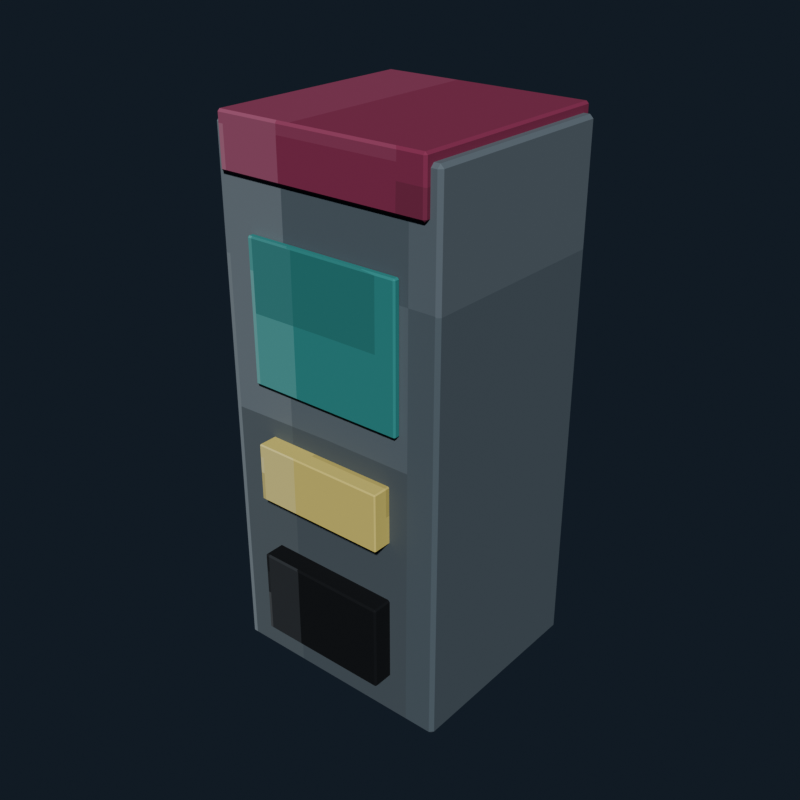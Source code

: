# Source: arcade_token_changer.blend  (saved by Blender 5.2.44; exported with 4.5.12 LTS)
import bpy
from mathutils import Matrix  # noqa: F401  (used for matrix-valued properties, if any)

bpy.ops.wm.read_factory_settings(use_empty=True)
scene = bpy.context.scene
scene.name = 'Scene'

# ---- collections
col_collection = bpy.data.collections.new('Collection'); scene.collection.children.link(col_collection)

# ---- images (referenced by path relative to the original .blend; pixels are not part of the script)
import os
ASSET_DIR = os.environ.get("B2B_ASSET_DIR", "")  # directory of the original .blend (textures are referenced by path, not embedded)
HERE = os.path.dirname(os.path.abspath(__file__))  # packed textures are extracted next to this script under _unpacked/

def load_image(name, relpath, width, height, colorspace="sRGB"):
    """Load a texture the original file referenced (path relative to the .blend, or extracted next to this script)."""
    p = next((c for c in (os.path.join(HERE, relpath), os.path.join(ASSET_DIR, relpath)) if relpath and os.path.exists(c)), "")
    if p:
        img = bpy.data.images.load(p, check_existing=True)
        img.name = name
    else:  # same state as the original file: an image datablock whose file is absent (Cycles renders it pink)
        img = bpy.data.images.new(name, width, height)
        img.source = "FILE"
        img.filepath = "//" + (relpath or name)
    img.colorspace_settings.name = colorspace
    return img
img_arcade_token_changer_pixel_atlas = load_image('arcade_token_changer_pixel_atlas', '_unpacked/arcade_token_changer_pixel_atlas.9a39ce30.png', 192, 16, 'sRGB')

# ---- materials (node trees are filled in below, after node groups)
mat_arcade_token_changer_pixel_paint = bpy.data.materials.new('Arcade Token Changer pixel paint')

# ---- material node trees
mat_arcade_token_changer_pixel_paint.use_nodes = True; mat_arcade_token_changer_pixel_paint.node_tree.nodes.clear()
_N = mat_arcade_token_changer_pixel_paint.node_tree.nodes; _L = mat_arcade_token_changer_pixel_paint.node_tree.links
n0 = _N.new('ShaderNodeBsdfPrincipled'); n0.name = 'Principled BSDF'; n0.location = (-200, 100)
n0.inputs[1].default_value = 0.06
n0.inputs[2].default_value = 0.88
n0.inputs[10].default_value = 0.005
n1 = _N.new('ShaderNodeOutputMaterial'); n1.name = 'Material Output'; n1.location = (200, 100)
n2 = _N.new('ShaderNodeTexImage'); n2.name = 'Image Texture'; n2.location = (0, 0)
n2.image = img_arcade_token_changer_pixel_atlas
n2.interpolation = 'Closest'
_L.new(n0.outputs[0], n1.inputs[0])
_L.new(n2.outputs[0], n0.inputs[0])
n1.is_active_output = True

# ---- world
world_world = bpy.data.worlds.new('World'); scene.world = world_world
world_world.use_nodes = True; world_world.node_tree.nodes.clear()
_N = world_world.node_tree.nodes; _L = world_world.node_tree.links
n0 = _N.new('ShaderNodeOutputWorld'); n0.name = 'World Output'; n0.location = (200, 100)
n1 = _N.new('ShaderNodeBackground'); n1.name = 'Background'; n1.location = (-200, 100)
n1.inputs[0].default_value = (0.04314, 0.06275, 0.09412, 1.0)
n1.inputs[1].default_value = 0.36
_L.new(n1.outputs[0], n0.inputs[0])
n0.is_active_output = True
world_world.color = (0.05088, 0.05088, 0.05088)
world_world.sun_shadow_jitter_overblur = 0.0

# ---- meshes
me_cube = bpy.data.meshes.new('Cube')
me_cube.from_pydata([(-0.398, -0.348, -0.92), (-0.398, -0.36, -0.908), (-0.41, -0.348, -0.908), (-0.398, -0.36, 0.908), (-0.398, -0.348, 0.92), (-0.41, -0.348, 0.908), (-0.398, 0.348, -0.92), (-0.41, 0.348, -0.908), (-0.398, 0.36, -0.908), (-0.398, 0.348, 0.92), (-0.398, 0.36, 0.908), (-0.41, 0.348, 0.908), (0.398, -0.348, -0.92), (0.41, -0.348, -0.908), (0.398, -0.36, -0.908), (0.398, -0.348, 0.92), (0.398, -0.36, 0.908), (0.41, -0.348, 0.908), (0.398, 0.348, -0.92), (0.398, 0.36, -0.908), (0.41, 0.348, -0.908), (0.398, 0.348, 0.92), (0.41, 0.348, 0.908), (0.398, 0.36, 0.908)], [], [(0, 1, 2), (3, 4, 5), (6, 7, 8), (9, 10, 11), (12, 13, 14), (15, 16, 17), (18, 19, 20), (21, 22, 23), (6, 0, 2, 7), (1, 3, 5, 2), (4, 9, 11, 5), (10, 8, 7, 11), (18, 6, 8, 19), (9, 21, 23, 10), (22, 20, 19, 23), (12, 18, 20, 13), (21, 15, 17, 22), (16, 14, 13, 17), (0, 12, 14, 1), (15, 4, 3, 16), (6, 18, 12, 0), (2, 5, 11, 7), (14, 16, 3, 1), (21, 9, 4, 15), (8, 10, 23, 19), (20, 22, 17, 13)])
_uv = me_cube.uv_layers.new(name='UVMap')
_uv.uv.foreach_set('vector', [0.1808, 0.7188, 0.1808, 0.7225, 0.1805, 0.7188, 0.2175, 0.9417, 0.2176, 0.9417, 0.2175, 0.945, 0.1808, 0.5037, 0.1805, 0.5037, 0.1808, 0.5, 0.2176, 0.2784, 0.2175, 0.2808, 0.2175, 0.2747, 0.1988, 0.7188, 0.1992, 0.7188, 0.199, 0.7241, 0.2177, 0.7223, 0.2175, 0.7258, 0.2175, 0.7197, 0.1988, 0.5037, 0.199, 0.4984, 0.1992, 0.5037, 0.2177, 0.502, 0.2175, 0.5037, 0.2175, 0.4976, 0.1808, 0.5037, 0.1808, 0.7188, 0.1805, 0.7188, 0.1805, 0.5037, 0.1992, 0.055, 0.2175, 0.055, 0.2175, 0.05871, 0.1992, 0.05871, 0.2176, 0.05871, 0.2176, 0.2784, 0.2175, 0.2747, 0.2175, 0.05871, 0.2175, 0.2808, 0.1992, 0.2808, 0.1992, 0.2738, 0.2175, 0.2747, 0.1988, 0.5037, 0.1808, 0.5037, 0.1808, 0.5, 0.199, 0.4984, 0.2176, 0.2784, 0.2177, 0.502, 0.2175, 0.4976, 0.2175, 0.2808, 0.2175, 0.5037, 0.1992, 0.5037, 0.199, 0.4984, 0.2175, 0.4976, 0.1988, 0.7188, 0.1988, 0.5037, 0.1992, 0.5037, 0.1992, 0.7188, 0.2177, 0.502, 0.2177, 0.7223, 0.2175, 0.7197, 0.2175, 0.5037, 0.2175, 0.7258, 0.199, 0.7241, 0.1992, 0.7188, 0.2175, 0.7197, 0.1808, 0.7188, 0.1988, 0.7188, 0.199, 0.7241, 0.1808, 0.7225, 0.2177, 0.7223, 0.2176, 0.9417, 0.2175, 0.9417, 0.2175, 0.7258, 0.1808, 0.5037, 0.1988, 0.5037, 0.1988, 0.7188, 0.1808, 0.7188, 0.1992, 0.05871, 0.2175, 0.05871, 0.2175, 0.2747, 0.1992, 0.2738, 0.199, 0.7241, 0.2175, 0.7258, 0.2175, 0.9417, 0.1992, 0.9417, 0.2177, 0.502, 0.2359, 0.5037, 0.2359, 0.7188, 0.2177, 0.7223, 0.1992, 0.2808, 0.2175, 0.2808, 0.2175, 0.4976, 0.199, 0.4984, 0.1992, 0.5037, 0.2175, 0.5037, 0.2175, 0.7197, 0.1992, 0.7188])
me_cube.materials.append(mat_arcade_token_changer_pixel_paint)
me_cube.update()
me_cube_001 = bpy.data.meshes.new('Cube.001')
me_cube_001.from_pydata([(-0.3692, -0.372, -0.09), (-0.3692, -0.38, -0.082), (-0.3772, -0.372, -0.082), (-0.3692, -0.38, 0.082), (-0.3692, -0.372, 0.09), (-0.3772, -0.372, 0.082), (-0.3692, 0.372, -0.09), (-0.3772, 0.372, -0.082), (-0.3692, 0.38, -0.082), (-0.3692, 0.372, 0.09), (-0.3692, 0.38, 0.082), (-0.3772, 0.372, 0.082), (0.3692, -0.372, -0.09), (0.3772, -0.372, -0.082), (0.3692, -0.38, -0.082), (0.3692, -0.372, 0.09), (0.3692, -0.38, 0.082), (0.3772, -0.372, 0.082), (0.3692, 0.372, -0.09), (0.3692, 0.38, -0.082), (0.3772, 0.372, -0.082), (0.3692, 0.372, 0.09), (0.3772, 0.372, 0.082), (0.3692, 0.38, 0.082)], [], [(0, 1, 2), (3, 4, 5), (6, 7, 8), (9, 10, 11), (12, 13, 14), (15, 16, 17), (18, 19, 20), (21, 22, 23), (6, 0, 2, 7), (1, 3, 5, 2), (4, 9, 11, 5), (10, 8, 7, 11), (18, 6, 8, 19), (9, 21, 23, 10), (22, 20, 19, 23), (12, 18, 20, 13), (21, 15, 17, 22), (16, 14, 13, 17), (0, 12, 14, 1), (15, 4, 3, 16), (6, 18, 12, 0), (2, 5, 11, 7), (14, 16, 3, 1), (21, 9, 4, 15), (8, 10, 23, 19), (20, 22, 17, 13)])
_uv = me_cube_001.uv_layers.new(name='UVMap')
_uv.uv.foreach_set('vector', [0.6807, 0.7202, 0.6807, 0.7225, 0.6805, 0.7202, 0.7168, 0.9426, 0.7176, 0.9426, 0.7168, 0.945, 0.6807, 0.5023, 0.6805, 0.5023, 0.6807, 0.5, 0.7176, 0.2783, 0.7168, 0.2799, 0.7168, 0.2757, 0.6989, 0.7202, 0.6997, 0.7202, 0.6994, 0.7237, 0.7177, 0.7225, 0.7168, 0.7249, 0.7168, 0.7207, 0.6989, 0.5023, 0.6994, 0.4988, 0.6997, 0.5023, 0.7177, 0.5012, 0.7168, 0.5023, 0.7168, 0.4982, 0.6807, 0.5023, 0.6807, 0.7202, 0.6805, 0.7202, 0.6805, 0.5023, 0.6999, 0.055, 0.7168, 0.055, 0.7168, 0.05734, 0.6999, 0.05734, 0.7176, 0.05734, 0.7176, 0.2783, 0.7168, 0.2757, 0.7168, 0.05734, 0.7168, 0.2799, 0.6999, 0.2799, 0.6999, 0.2752, 0.7168, 0.2757, 0.6989, 0.5023, 0.6807, 0.5023, 0.6807, 0.5, 0.6994, 0.4988, 0.7176, 0.2783, 0.7177, 0.5012, 0.7168, 0.4982, 0.7168, 0.2799, 0.7168, 0.5023, 0.6997, 0.5023, 0.6994, 0.4988, 0.7168, 0.4982, 0.6989, 0.7202, 0.6989, 0.5023, 0.6997, 0.5023, 0.6997, 0.7202, 0.7177, 0.5012, 0.7177, 0.7225, 0.7168, 0.7207, 0.7168, 0.5023, 0.7168, 0.7249, 0.6994, 0.7237, 0.6997, 0.7202, 0.7168, 0.7207, 0.6807, 0.7202, 0.6989, 0.7202, 0.6994, 0.7237, 0.6807, 0.7225, 0.7177, 0.7225, 0.7176, 0.9426, 0.7168, 0.9426, 0.7168, 0.7249, 0.6807, 0.5023, 0.6989, 0.5023, 0.6989, 0.7202, 0.6807, 0.7202, 0.6999, 0.05734, 0.7168, 0.05734, 0.7168, 0.2757, 0.6999, 0.2752, 0.6994, 0.7237, 0.7168, 0.7249, 0.7168, 0.9426, 0.6999, 0.9426, 0.7177, 0.5012, 0.7359, 0.5023, 0.7359, 0.7202, 0.7177, 0.7225, 0.6999, 0.2799, 0.7168, 0.2799, 0.7168, 0.4982, 0.6994, 0.4988, 0.6997, 0.5023, 0.7168, 0.5023, 0.7168, 0.7207, 0.6997, 0.7202])
me_cube_001.materials.append(mat_arcade_token_changer_pixel_paint)
me_cube_001.update()
me_cube_002 = bpy.data.meshes.new('Cube.002')
me_cube_002.from_pydata([(-0.2733, -0.007, -0.24), (-0.2733, -0.0125, -0.2345), (-0.2788, -0.007, -0.2345), (-0.2733, -0.0125, 0.2345), (-0.2733, -0.007, 0.24), (-0.2788, -0.007, 0.2345), (-0.2733, 0.007, -0.24), (-0.2788, 0.007, -0.2345), (-0.2733, 0.0125, -0.2345), (-0.2733, 0.007, 0.24), (-0.2733, 0.0125, 0.2345), (-0.2788, 0.007, 0.2345), (0.2733, -0.007, -0.24), (0.2788, -0.007, -0.2345), (0.2733, -0.0125, -0.2345), (0.2733, -0.007, 0.24), (0.2733, -0.0125, 0.2345), (0.2788, -0.007, 0.2345), (0.2733, 0.007, -0.24), (0.2733, 0.0125, -0.2345), (0.2788, 0.007, -0.2345), (0.2733, 0.007, 0.24), (0.2788, 0.007, 0.2345), (0.2733, 0.0125, 0.2345)], [], [(0, 1, 2), (3, 4, 5), (6, 7, 8), (9, 10, 11), (12, 13, 14), (15, 16, 17), (18, 19, 20), (21, 22, 23), (6, 0, 2, 7), (1, 3, 5, 2), (4, 9, 11, 5), (10, 8, 7, 11), (18, 6, 8, 19), (9, 21, 23, 10), (22, 20, 19, 23), (12, 18, 20, 13), (21, 15, 17, 22), (16, 14, 13, 17), (0, 12, 14, 1), (15, 4, 3, 16), (6, 18, 12, 0), (2, 5, 11, 7), (14, 16, 3, 1), (21, 9, 4, 15), (8, 10, 23, 19), (20, 22, 17, 13)])
_uv = me_cube_002.uv_layers.new(name='UVMap')
_uv.uv.foreach_set('vector', [0.514, 0.6736, 0.514, 0.7225, 0.5139, 0.6736, 0.5507, 0.9428, 0.5509, 0.9428, 0.5507, 0.945, 0.514, 0.549, 0.5139, 0.5489, 0.514, 0.5, 0.5509, 0.2626, 0.5507, 0.2797, 0.5507, 0.2408, 0.5322, 0.6736, 0.5326, 0.6736, 0.5324, 0.7236, 0.551, 0.6991, 0.5507, 0.7247, 0.5507, 0.6858, 0.5322, 0.5489, 0.5324, 0.4989, 0.5326, 0.5489, 0.551, 0.5362, 0.5507, 0.549, 0.5507, 0.4984, 0.514, 0.549, 0.514, 0.6736, 0.5139, 0.6736, 0.5139, 0.5489, 0.5326, 0.055, 0.5507, 0.055, 0.5507, 0.1039, 0.5326, 0.1039, 0.5509, 0.1039, 0.5509, 0.2626, 0.5507, 0.2408, 0.5507, 0.1039, 0.5507, 0.2797, 0.5326, 0.2797, 0.5326, 0.2286, 0.5507, 0.2408, 0.5322, 0.5489, 0.514, 0.549, 0.514, 0.5, 0.5324, 0.4989, 0.5509, 0.2626, 0.551, 0.5362, 0.5507, 0.4984, 0.5507, 0.2797, 0.5507, 0.549, 0.5326, 0.5489, 0.5324, 0.4989, 0.5507, 0.4984, 0.5322, 0.6736, 0.5322, 0.5489, 0.5326, 0.5489, 0.5326, 0.6736, 0.551, 0.5362, 0.551, 0.6991, 0.5507, 0.6858, 0.5507, 0.549, 0.5507, 0.7247, 0.5324, 0.7236, 0.5326, 0.6736, 0.5507, 0.6858, 0.514, 0.6736, 0.5322, 0.6736, 0.5324, 0.7236, 0.514, 0.7225, 0.551, 0.6991, 0.5509, 0.9428, 0.5507, 0.9428, 0.5507, 0.7247, 0.514, 0.549, 0.5322, 0.5489, 0.5322, 0.6736, 0.514, 0.6736, 0.5326, 0.1039, 0.5507, 0.1039, 0.5507, 0.2408, 0.5326, 0.2286, 0.5324, 0.7236, 0.5507, 0.7247, 0.5507, 0.9428, 0.5326, 0.9428, 0.551, 0.5362, 0.5693, 0.5489, 0.5693, 0.6736, 0.551, 0.6991, 0.5326, 0.2797, 0.5507, 0.2797, 0.5507, 0.4984, 0.5324, 0.4989, 0.5326, 0.5489, 0.5507, 0.549, 0.5507, 0.6858, 0.5326, 0.6736])
me_cube_002.materials.append(mat_arcade_token_changer_pixel_paint)
me_cube_002.update()
me_cube_003 = bpy.data.meshes.new('Cube.003')
me_cube_003.from_pydata([(-0.2338, -0.031, -0.1), (-0.2338, -0.035, -0.096), (-0.2378, -0.031, -0.096), (-0.2338, -0.035, 0.096), (-0.2338, -0.031, 0.1), (-0.2378, -0.031, 0.096), (-0.2338, 0.031, -0.1), (-0.2378, 0.031, -0.096), (-0.2338, 0.035, -0.096), (-0.2338, 0.031, 0.1), (-0.2338, 0.035, 0.096), (-0.2378, 0.031, 0.096), (0.2338, -0.031, -0.1), (0.2378, -0.031, -0.096), (0.2338, -0.035, -0.096), (0.2338, -0.031, 0.1), (0.2338, -0.035, 0.096), (0.2378, -0.031, 0.096), (0.2338, 0.031, -0.1), (0.2338, 0.035, -0.096), (0.2378, 0.031, -0.096), (0.2338, 0.031, 0.1), (0.2378, 0.031, 0.096), (0.2338, 0.035, 0.096)], [], [(0, 1, 2), (3, 4, 5), (6, 7, 8), (9, 10, 11), (12, 13, 14), (15, 16, 17), (18, 19, 20), (21, 22, 23), (6, 0, 2, 7), (1, 3, 5, 2), (4, 9, 11, 5), (10, 8, 7, 11), (18, 6, 8, 19), (9, 21, 23, 10), (22, 20, 19, 23), (12, 18, 20, 13), (21, 15, 17, 22), (16, 14, 13, 17), (0, 12, 14, 1), (15, 4, 3, 16), (6, 18, 12, 0), (2, 5, 11, 7), (14, 16, 3, 1), (21, 9, 4, 15), (8, 10, 23, 19), (20, 22, 17, 13)])
_uv = me_cube_003.uv_layers.new(name='UVMap')
_uv.uv.foreach_set('vector', [0.5973, 0.7098, 0.5973, 0.7225, 0.5972, 0.7098, 0.6339, 0.9431, 0.6343, 0.9431, 0.6339, 0.945, 0.5973, 0.5127, 0.5972, 0.5127, 0.5973, 0.5, 0.6343, 0.2745, 0.6339, 0.2794, 0.6339, 0.268, 0.6156, 0.7098, 0.616, 0.7098, 0.6158, 0.7234, 0.6343, 0.7171, 0.6339, 0.7244, 0.6339, 0.713, 0.6156, 0.5127, 0.6158, 0.4991, 0.616, 0.5127, 0.6343, 0.5091, 0.6339, 0.5127, 0.6339, 0.4986, 0.5973, 0.5127, 0.5973, 0.7098, 0.5972, 0.7098, 0.5972, 0.5127, 0.6161, 0.055, 0.6339, 0.055, 0.6339, 0.06771, 0.6161, 0.06771, 0.6343, 0.06771, 0.6343, 0.2745, 0.6339, 0.268, 0.6339, 0.06771, 0.6339, 0.2794, 0.6161, 0.2794, 0.6161, 0.2648, 0.6339, 0.268, 0.6156, 0.5127, 0.5973, 0.5127, 0.5973, 0.5, 0.6158, 0.4991, 0.6343, 0.2745, 0.6343, 0.5091, 0.6339, 0.4986, 0.6339, 0.2794, 0.6339, 0.5127, 0.616, 0.5127, 0.6158, 0.4991, 0.6339, 0.4986, 0.6156, 0.7098, 0.6156, 0.5127, 0.616, 0.5127, 0.616, 0.7098, 0.6343, 0.5091, 0.6343, 0.7171, 0.6339, 0.713, 0.6339, 0.5127, 0.6339, 0.7244, 0.6158, 0.7234, 0.616, 0.7098, 0.6339, 0.713, 0.5973, 0.7098, 0.6156, 0.7098, 0.6158, 0.7234, 0.5973, 0.7225, 0.6343, 0.7171, 0.6343, 0.9431, 0.6339, 0.9431, 0.6339, 0.7244, 0.5973, 0.5127, 0.6156, 0.5127, 0.6156, 0.7098, 0.5973, 0.7098, 0.6161, 0.06771, 0.6339, 0.06771, 0.6339, 0.268, 0.6161, 0.2648, 0.6158, 0.7234, 0.6339, 0.7244, 0.6339, 0.9431, 0.6161, 0.9431, 0.6343, 0.5091, 0.6527, 0.5127, 0.6527, 0.7098, 0.6343, 0.7171, 0.6161, 0.2794, 0.6339, 0.2794, 0.6339, 0.4986, 0.6158, 0.4991, 0.616, 0.5127, 0.6339, 0.5127, 0.6339, 0.713, 0.616, 0.7098])
me_cube_003.materials.append(mat_arcade_token_changer_pixel_paint)
me_cube_003.update()
me_cube_004 = bpy.data.meshes.new('Cube.004')
me_cube_004.from_pydata([(-0.2318, -0.034, -0.15), (-0.2318, -0.04, -0.144), (-0.2378, -0.034, -0.144), (-0.2318, -0.04, 0.144), (-0.2318, -0.034, 0.15), (-0.2378, -0.034, 0.144), (-0.2318, 0.034, -0.15), (-0.2378, 0.034, -0.144), (-0.2318, 0.04, -0.144), (-0.2318, 0.034, 0.15), (-0.2318, 0.04, 0.144), (-0.2378, 0.034, 0.144), (0.2318, -0.034, -0.15), (0.2378, -0.034, -0.144), (0.2318, -0.04, -0.144), (0.2318, -0.034, 0.15), (0.2318, -0.04, 0.144), (0.2378, -0.034, 0.144), (0.2318, 0.034, -0.15), (0.2318, 0.04, -0.144), (0.2378, 0.034, -0.144), (0.2318, 0.034, 0.15), (0.2378, 0.034, 0.144), (0.2318, 0.04, 0.144)], [], [(0, 1, 2), (3, 4, 5), (6, 7, 8), (9, 10, 11), (12, 13, 14), (15, 16, 17), (18, 19, 20), (21, 22, 23), (6, 0, 2, 7), (1, 3, 5, 2), (4, 9, 11, 5), (10, 8, 7, 11), (18, 6, 8, 19), (9, 21, 23, 10), (22, 20, 19, 23), (12, 18, 20, 13), (21, 15, 17, 22), (16, 14, 13, 17), (0, 12, 14, 1), (15, 4, 3, 16), (6, 18, 12, 0), (2, 5, 11, 7), (14, 16, 3, 1), (21, 9, 4, 15), (8, 10, 23, 19), (20, 22, 17, 13)])
_uv = me_cube_004.uv_layers.new(name='UVMap')
_uv.uv.foreach_set('vector', [0.01409, 0.7058, 0.01409, 0.7225, 0.01385, 0.7058, 0.05057, 0.9422, 0.05094, 0.9422, 0.05057, 0.945, 0.01409, 0.5167, 0.01385, 0.5167, 0.01409, 0.5, 0.05094, 0.2738, 0.05057, 0.2803, 0.05057, 0.265, 0.03216, 0.7058, 0.03267, 0.7058, 0.03246, 0.7239, 0.05105, 0.7156, 0.05057, 0.7253, 0.05057, 0.71, 0.03216, 0.5167, 0.03246, 0.4986, 0.03267, 0.5167, 0.05105, 0.5118, 0.05057, 0.5167, 0.05057, 0.4979, 0.01409, 0.5167, 0.01409, 0.7058, 0.01385, 0.7058, 0.01385, 0.5167, 0.03277, 0.055, 0.05057, 0.055, 0.05057, 0.07169, 0.03277, 0.07169, 0.05094, 0.07169, 0.05094, 0.2738, 0.05057, 0.265, 0.05057, 0.07169, 0.05057, 0.2803, 0.03277, 0.2803, 0.03277, 0.2608, 0.05057, 0.265, 0.03216, 0.5167, 0.01409, 0.5167, 0.01409, 0.5, 0.03246, 0.4986, 0.05094, 0.2738, 0.05105, 0.5118, 0.05057, 0.4979, 0.05057, 0.2803, 0.05057, 0.5167, 0.03267, 0.5167, 0.03246, 0.4986, 0.05057, 0.4979, 0.03216, 0.7058, 0.03216, 0.5167, 0.03267, 0.5167, 0.03267, 0.7058, 0.05105, 0.5118, 0.05105, 0.7156, 0.05057, 0.71, 0.05057, 0.5167, 0.05057, 0.7253, 0.03246, 0.7239, 0.03267, 0.7058, 0.05057, 0.71, 0.01409, 0.7058, 0.03216, 0.7058, 0.03246, 0.7239, 0.01409, 0.7225, 0.05105, 0.7156, 0.05094, 0.9422, 0.05057, 0.9422, 0.05057, 0.7253, 0.01409, 0.5167, 0.03216, 0.5167, 0.03216, 0.7058, 0.01409, 0.7058, 0.03277, 0.07169, 0.05057, 0.07169, 0.05057, 0.265, 0.03277, 0.2608, 0.03246, 0.7239, 0.05057, 0.7253, 0.05057, 0.9422, 0.03277, 0.9422, 0.05105, 0.5118, 0.06925, 0.5167, 0.06925, 0.7058, 0.05105, 0.7156, 0.03277, 0.2803, 0.05057, 0.2803, 0.05057, 0.4979, 0.03246, 0.4986, 0.03267, 0.5167, 0.05057, 0.5167, 0.05057, 0.71, 0.03267, 0.7058])
me_cube_004.materials.append(mat_arcade_token_changer_pixel_paint)
me_cube_004.update()

# ---- objects
ob_machinebody = bpy.data.objects.new('MachineBody', me_cube)
ob_header = bpy.data.objects.new('Header', me_cube_001)
ob_display = bpy.data.objects.new('Display', me_cube_002)
ob_control = bpy.data.objects.new('Control', me_cube_003)
ob_collectionbin = bpy.data.objects.new('CollectionBin', me_cube_004)

# ---- transforms, parenting, visibility, modifiers, constraints
ob_machinebody.location = (0.0, 0.0, 0.92)
ob_header.location = (0.0, 0.0, 1.78)
ob_display.location = (0.0, -0.371, 1.28)
ob_control.location = (0.0, -0.39, 0.76)
ob_collectionbin.location = (0.0, -0.39, 0.3)

# ---- collection membership
col_collection.objects.link(ob_machinebody)
col_collection.objects.link(ob_header)
col_collection.objects.link(ob_display)
col_collection.objects.link(ob_control)
col_collection.objects.link(ob_collectionbin)

# ---- scene / render settings (as saved in the file)
scene.frame_start = 1; scene.frame_end = 250; scene.frame_set(1)
scene.render.engine = 'BLENDER_EEVEE_NEXT'
scene.render.resolution_x = 640
scene.render.resolution_y = 640
scene.render.bake_bias = 0.0
scene.render.bake_samples = 0
scene.render.compositor_device = 'GPU'
scene.eevee.use_volume_custom_range = False
scene.eevee.fast_gi_thickness_near = 0.1
scene.eevee.fast_gi_thickness_far = 0.0
scene.eevee.ray_tracing_options.screen_trace_thickness = 0.1
scene.view_settings.look = 'AgX - Medium High Contrast'
bpy.context.view_layer.update()

# ---- added for rendering (the .blend has no active camera and no usable light): camera, sun
cam_auto = bpy.data.cameras.new('AutoCamera')
cam_auto.lens = 50.0
cam_auto.sensor_width = 36.0
cam_auto.clip_end = 1000.0
ob_auto_camera = bpy.data.objects.new('AutoCamera', cam_auto)
scene.collection.objects.link(ob_auto_camera)
ob_auto_camera.location = (2.03242, -2.46391, 2.56094)
ob_auto_camera.rotation_euler = (1.09748, -7.21219e-08, 0.694738)
scene.camera = ob_auto_camera
light_auto_sun = bpy.data.lights.new('AutoSun', 'SUN')
light_auto_sun.energy = 3.0
light_auto_sun.angle = 0.0523599
ob_auto_sun = bpy.data.objects.new('AutoSun', light_auto_sun)
scene.collection.objects.link(ob_auto_sun)
ob_auto_sun.rotation_euler = (0.872665, 0.174533, 0.523599)
bpy.context.view_layer.update()

